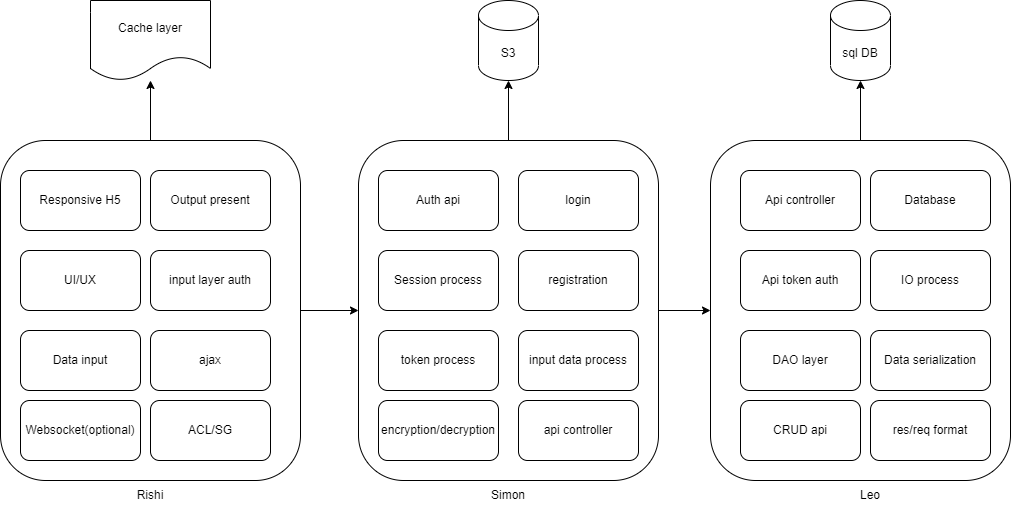

The diagram above was exported from draw.io. Its source (the exported page's mxGraphModel, read from the mxfile embedded in the PNG):
<mxGraphModel dx="1422" dy="762" grid="1" gridSize="10" guides="1" tooltips="1" connect="1" arrows="1" fold="1" page="1" pageScale="1" pageWidth="827" pageHeight="1169" math="0" shadow="0">
  <root>
    <mxCell id="0" />
    <mxCell id="1" parent="0" />
    <mxCell id="xZh9nWI7Z5asJybcWWt_-35" value="" style="edgeStyle=orthogonalEdgeStyle;rounded=0;orthogonalLoop=1;jettySize=auto;html=1;" edge="1" parent="1" source="xZh9nWI7Z5asJybcWWt_-1" target="xZh9nWI7Z5asJybcWWt_-34">
      <mxGeometry relative="1" as="geometry" />
    </mxCell>
    <mxCell id="xZh9nWI7Z5asJybcWWt_-39" style="edgeStyle=orthogonalEdgeStyle;rounded=0;orthogonalLoop=1;jettySize=auto;html=1;exitX=1;exitY=0.5;exitDx=0;exitDy=0;entryX=0;entryY=0.5;entryDx=0;entryDy=0;" edge="1" parent="1" source="xZh9nWI7Z5asJybcWWt_-1" target="xZh9nWI7Z5asJybcWWt_-2">
      <mxGeometry relative="1" as="geometry" />
    </mxCell>
    <mxCell id="xZh9nWI7Z5asJybcWWt_-1" value="" style="rounded=1;whiteSpace=wrap;html=1;" vertex="1" parent="1">
      <mxGeometry x="100" y="230" width="300" height="340" as="geometry" />
    </mxCell>
    <mxCell id="xZh9nWI7Z5asJybcWWt_-36" value="" style="edgeStyle=orthogonalEdgeStyle;rounded=0;orthogonalLoop=1;jettySize=auto;html=1;" edge="1" parent="1" source="xZh9nWI7Z5asJybcWWt_-2" target="xZh9nWI7Z5asJybcWWt_-31">
      <mxGeometry relative="1" as="geometry" />
    </mxCell>
    <mxCell id="xZh9nWI7Z5asJybcWWt_-40" style="edgeStyle=orthogonalEdgeStyle;rounded=0;orthogonalLoop=1;jettySize=auto;html=1;exitX=1;exitY=0.5;exitDx=0;exitDy=0;entryX=0;entryY=0.5;entryDx=0;entryDy=0;" edge="1" parent="1" source="xZh9nWI7Z5asJybcWWt_-2" target="xZh9nWI7Z5asJybcWWt_-3">
      <mxGeometry relative="1" as="geometry" />
    </mxCell>
    <mxCell id="xZh9nWI7Z5asJybcWWt_-2" value="" style="rounded=1;whiteSpace=wrap;html=1;" vertex="1" parent="1">
      <mxGeometry x="458" y="230" width="300" height="340" as="geometry" />
    </mxCell>
    <mxCell id="xZh9nWI7Z5asJybcWWt_-37" value="" style="edgeStyle=orthogonalEdgeStyle;rounded=0;orthogonalLoop=1;jettySize=auto;html=1;" edge="1" parent="1" source="xZh9nWI7Z5asJybcWWt_-3" target="xZh9nWI7Z5asJybcWWt_-32">
      <mxGeometry relative="1" as="geometry" />
    </mxCell>
    <mxCell id="xZh9nWI7Z5asJybcWWt_-3" value="" style="rounded=1;whiteSpace=wrap;html=1;" vertex="1" parent="1">
      <mxGeometry x="810" y="230" width="300" height="340" as="geometry" />
    </mxCell>
    <mxCell id="xZh9nWI7Z5asJybcWWt_-4" value="Responsive H5" style="rounded=1;whiteSpace=wrap;html=1;" vertex="1" parent="1">
      <mxGeometry x="120" y="260" width="120" height="60" as="geometry" />
    </mxCell>
    <mxCell id="xZh9nWI7Z5asJybcWWt_-5" value="UI/UX" style="rounded=1;whiteSpace=wrap;html=1;" vertex="1" parent="1">
      <mxGeometry x="120" y="340" width="120" height="60" as="geometry" />
    </mxCell>
    <mxCell id="xZh9nWI7Z5asJybcWWt_-6" value="Data input" style="rounded=1;whiteSpace=wrap;html=1;" vertex="1" parent="1">
      <mxGeometry x="120" y="420" width="120" height="60" as="geometry" />
    </mxCell>
    <mxCell id="xZh9nWI7Z5asJybcWWt_-7" value="Output present" style="rounded=1;whiteSpace=wrap;html=1;" vertex="1" parent="1">
      <mxGeometry x="250" y="260" width="120" height="60" as="geometry" />
    </mxCell>
    <mxCell id="xZh9nWI7Z5asJybcWWt_-8" value="input layer auth" style="rounded=1;whiteSpace=wrap;html=1;" vertex="1" parent="1">
      <mxGeometry x="250" y="340" width="120" height="60" as="geometry" />
    </mxCell>
    <mxCell id="xZh9nWI7Z5asJybcWWt_-9" value="Rishi" style="text;html=1;strokeColor=none;fillColor=none;align=center;verticalAlign=middle;whiteSpace=wrap;rounded=0;" vertex="1" parent="1">
      <mxGeometry x="220" y="570" width="60" height="30" as="geometry" />
    </mxCell>
    <mxCell id="xZh9nWI7Z5asJybcWWt_-10" value="Simon" style="text;html=1;strokeColor=none;fillColor=none;align=center;verticalAlign=middle;whiteSpace=wrap;rounded=0;" vertex="1" parent="1">
      <mxGeometry x="578" y="570" width="60" height="30" as="geometry" />
    </mxCell>
    <mxCell id="xZh9nWI7Z5asJybcWWt_-11" value="Auth api" style="rounded=1;whiteSpace=wrap;html=1;" vertex="1" parent="1">
      <mxGeometry x="478" y="260" width="120" height="60" as="geometry" />
    </mxCell>
    <mxCell id="xZh9nWI7Z5asJybcWWt_-12" value="Session process" style="rounded=1;whiteSpace=wrap;html=1;" vertex="1" parent="1">
      <mxGeometry x="478" y="340" width="120" height="60" as="geometry" />
    </mxCell>
    <mxCell id="xZh9nWI7Z5asJybcWWt_-13" value="token process" style="rounded=1;whiteSpace=wrap;html=1;" vertex="1" parent="1">
      <mxGeometry x="478" y="420" width="120" height="60" as="geometry" />
    </mxCell>
    <mxCell id="xZh9nWI7Z5asJybcWWt_-14" value="login" style="rounded=1;whiteSpace=wrap;html=1;" vertex="1" parent="1">
      <mxGeometry x="618" y="260" width="120" height="60" as="geometry" />
    </mxCell>
    <mxCell id="xZh9nWI7Z5asJybcWWt_-15" value="registration" style="rounded=1;whiteSpace=wrap;html=1;" vertex="1" parent="1">
      <mxGeometry x="618" y="340" width="120" height="60" as="geometry" />
    </mxCell>
    <mxCell id="xZh9nWI7Z5asJybcWWt_-16" value="input data process" style="rounded=1;whiteSpace=wrap;html=1;" vertex="1" parent="1">
      <mxGeometry x="618" y="420" width="120" height="60" as="geometry" />
    </mxCell>
    <mxCell id="xZh9nWI7Z5asJybcWWt_-17" value="encryption/decryption" style="rounded=1;whiteSpace=wrap;html=1;" vertex="1" parent="1">
      <mxGeometry x="478" y="490" width="120" height="60" as="geometry" />
    </mxCell>
    <mxCell id="xZh9nWI7Z5asJybcWWt_-18" value="ajax" style="rounded=1;whiteSpace=wrap;html=1;" vertex="1" parent="1">
      <mxGeometry x="250" y="420" width="120" height="60" as="geometry" />
    </mxCell>
    <mxCell id="xZh9nWI7Z5asJybcWWt_-19" value="Websocket(optional)" style="rounded=1;whiteSpace=wrap;html=1;" vertex="1" parent="1">
      <mxGeometry x="120" y="490" width="120" height="60" as="geometry" />
    </mxCell>
    <mxCell id="xZh9nWI7Z5asJybcWWt_-20" value="api controller" style="rounded=1;whiteSpace=wrap;html=1;" vertex="1" parent="1">
      <mxGeometry x="618" y="490" width="120" height="60" as="geometry" />
    </mxCell>
    <mxCell id="xZh9nWI7Z5asJybcWWt_-21" value="Leo" style="text;html=1;strokeColor=none;fillColor=none;align=center;verticalAlign=middle;whiteSpace=wrap;rounded=0;" vertex="1" parent="1">
      <mxGeometry x="940" y="570" width="60" height="30" as="geometry" />
    </mxCell>
    <mxCell id="xZh9nWI7Z5asJybcWWt_-22" value="Api controller" style="rounded=1;whiteSpace=wrap;html=1;" vertex="1" parent="1">
      <mxGeometry x="840" y="260" width="120" height="60" as="geometry" />
    </mxCell>
    <mxCell id="xZh9nWI7Z5asJybcWWt_-23" value="Api token auth" style="rounded=1;whiteSpace=wrap;html=1;" vertex="1" parent="1">
      <mxGeometry x="840" y="340" width="120" height="60" as="geometry" />
    </mxCell>
    <mxCell id="xZh9nWI7Z5asJybcWWt_-24" value="DAO layer" style="rounded=1;whiteSpace=wrap;html=1;" vertex="1" parent="1">
      <mxGeometry x="840" y="420" width="120" height="60" as="geometry" />
    </mxCell>
    <mxCell id="xZh9nWI7Z5asJybcWWt_-25" value="CRUD api" style="rounded=1;whiteSpace=wrap;html=1;" vertex="1" parent="1">
      <mxGeometry x="840" y="490" width="120" height="60" as="geometry" />
    </mxCell>
    <mxCell id="xZh9nWI7Z5asJybcWWt_-26" value="ACL/SG" style="rounded=1;whiteSpace=wrap;html=1;" vertex="1" parent="1">
      <mxGeometry x="250" y="490" width="120" height="60" as="geometry" />
    </mxCell>
    <mxCell id="xZh9nWI7Z5asJybcWWt_-27" value="Database" style="rounded=1;whiteSpace=wrap;html=1;" vertex="1" parent="1">
      <mxGeometry x="970" y="260" width="120" height="60" as="geometry" />
    </mxCell>
    <mxCell id="xZh9nWI7Z5asJybcWWt_-28" value="IO process" style="rounded=1;whiteSpace=wrap;html=1;" vertex="1" parent="1">
      <mxGeometry x="970" y="340" width="120" height="60" as="geometry" />
    </mxCell>
    <mxCell id="xZh9nWI7Z5asJybcWWt_-29" value="Data serialization" style="rounded=1;whiteSpace=wrap;html=1;" vertex="1" parent="1">
      <mxGeometry x="970" y="420" width="120" height="60" as="geometry" />
    </mxCell>
    <mxCell id="xZh9nWI7Z5asJybcWWt_-30" value="res/req format" style="rounded=1;whiteSpace=wrap;html=1;" vertex="1" parent="1">
      <mxGeometry x="970" y="490" width="120" height="60" as="geometry" />
    </mxCell>
    <mxCell id="xZh9nWI7Z5asJybcWWt_-31" value="S3" style="shape=cylinder3;whiteSpace=wrap;html=1;boundedLbl=1;backgroundOutline=1;size=15;" vertex="1" parent="1">
      <mxGeometry x="578" y="90" width="60" height="80" as="geometry" />
    </mxCell>
    <mxCell id="xZh9nWI7Z5asJybcWWt_-32" value="sql DB" style="shape=cylinder3;whiteSpace=wrap;html=1;boundedLbl=1;backgroundOutline=1;size=15;" vertex="1" parent="1">
      <mxGeometry x="930" y="90" width="60" height="80" as="geometry" />
    </mxCell>
    <mxCell id="xZh9nWI7Z5asJybcWWt_-34" value="Cache layer" style="shape=document;whiteSpace=wrap;html=1;boundedLbl=1;" vertex="1" parent="1">
      <mxGeometry x="190" y="90" width="120" height="80" as="geometry" />
    </mxCell>
  </root>
</mxGraphModel>